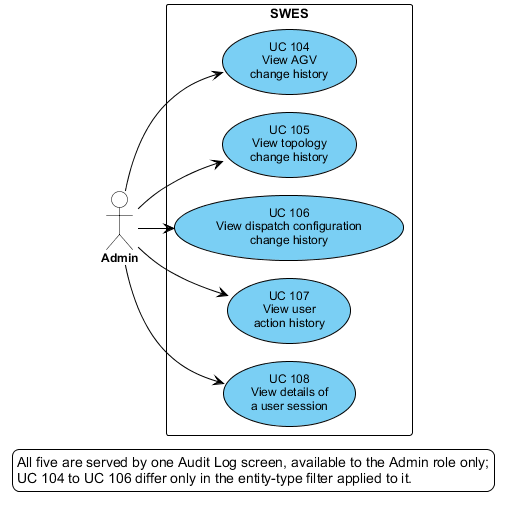

The diagram above was rendered by PlantUML. Its source (embedded in the PNG):
@startuml uc-07-log
' SRS Section II.1.3.3.7 — UCs for Event Log & Audit Trail
' Use cases taken verbatim from the UC table in Section II.1.3.2 (LOG group).
' UC 100-103 (system event browsing) and UC 109 (log export) were withdrawn on
' 04/08/2026 and are deliberately absent.
' Render: java -jar plantuml.jar -charset UTF-8 -tpng uc-07-log.puml
!pragma layout smetana
!include uc-style.iuml
left to right direction


actor Admin as ADM

rectangle "SWES" {
  usecase "UC 104\nView AGV\nchange history" as UC104
  usecase "UC 105\nView topology\nchange history" as UC105
  usecase "UC 106\nView dispatch configuration\nchange history" as UC106
  usecase "UC 107\nView user\naction history" as UC107
  usecase "UC 108\nView details of\na user session" as UC108
}

ADM --> UC104
ADM --> UC105
ADM --> UC106
ADM --> UC107
ADM --> UC108

legend bottom
  All five are served by one Audit Log screen, available to the Admin role only;
  UC 104 to UC 106 differ only in the entity-type filter applied to it.
endlegend

@enduml